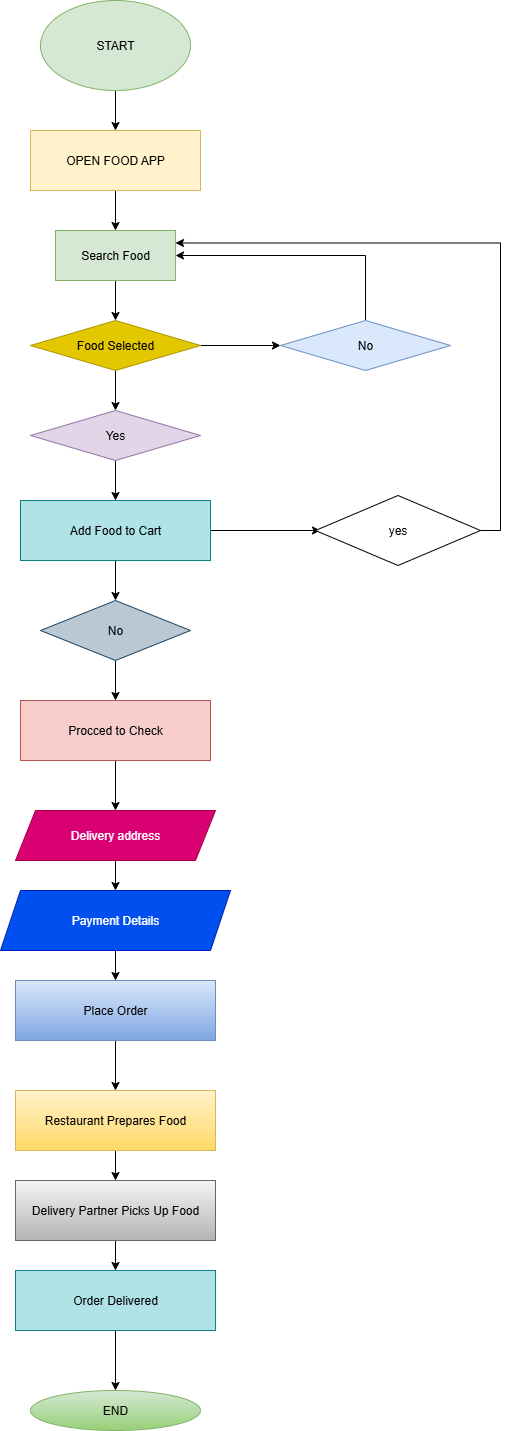

The diagram above was exported from draw.io. Its source (the exported page's mxGraphModel, read from the mxfile embedded in the PNG):
<mxGraphModel dx="994" dy="570" grid="1" gridSize="10" guides="1" tooltips="1" connect="1" arrows="1" fold="1" page="1" pageScale="1" pageWidth="850" pageHeight="1100" math="0" shadow="0">
  <root>
    <mxCell id="0" />
    <mxCell id="1" parent="0" />
    <mxCell id="57JpMmvh2XYQEIKkt_7V-3" value="" style="edgeStyle=orthogonalEdgeStyle;rounded=0;orthogonalLoop=1;jettySize=auto;html=1;" parent="1" source="57JpMmvh2XYQEIKkt_7V-1" target="57JpMmvh2XYQEIKkt_7V-2" edge="1">
      <mxGeometry relative="1" as="geometry" />
    </mxCell>
    <mxCell id="57JpMmvh2XYQEIKkt_7V-1" value="START" style="ellipse;whiteSpace=wrap;html=1;fillColor=#d5e8d4;strokeColor=#82b366;" parent="1" vertex="1">
      <mxGeometry x="340" y="20" width="150" height="90" as="geometry" />
    </mxCell>
    <mxCell id="57JpMmvh2XYQEIKkt_7V-5" value="" style="edgeStyle=orthogonalEdgeStyle;rounded=0;orthogonalLoop=1;jettySize=auto;html=1;" parent="1" source="57JpMmvh2XYQEIKkt_7V-2" target="57JpMmvh2XYQEIKkt_7V-4" edge="1">
      <mxGeometry relative="1" as="geometry" />
    </mxCell>
    <mxCell id="57JpMmvh2XYQEIKkt_7V-2" value="OPEN FOOD APP" style="rounded=0;whiteSpace=wrap;html=1;fillColor=#fff2cc;strokeColor=#d6b656;" parent="1" vertex="1">
      <mxGeometry x="330" y="150" width="170" height="60" as="geometry" />
    </mxCell>
    <mxCell id="57JpMmvh2XYQEIKkt_7V-7" value="" style="edgeStyle=orthogonalEdgeStyle;rounded=0;orthogonalLoop=1;jettySize=auto;html=1;" parent="1" source="57JpMmvh2XYQEIKkt_7V-4" target="57JpMmvh2XYQEIKkt_7V-6" edge="1">
      <mxGeometry relative="1" as="geometry" />
    </mxCell>
    <mxCell id="57JpMmvh2XYQEIKkt_7V-4" value="Search Food" style="whiteSpace=wrap;html=1;rounded=0;fillColor=#d5e8d4;strokeColor=#82b366;" parent="1" vertex="1">
      <mxGeometry x="355" y="250" width="120" height="50" as="geometry" />
    </mxCell>
    <mxCell id="57JpMmvh2XYQEIKkt_7V-14" value="" style="edgeStyle=orthogonalEdgeStyle;rounded=0;orthogonalLoop=1;jettySize=auto;html=1;" parent="1" source="57JpMmvh2XYQEIKkt_7V-6" target="57JpMmvh2XYQEIKkt_7V-13" edge="1">
      <mxGeometry relative="1" as="geometry" />
    </mxCell>
    <mxCell id="57JpMmvh2XYQEIKkt_7V-16" value="" style="edgeStyle=orthogonalEdgeStyle;rounded=0;orthogonalLoop=1;jettySize=auto;html=1;" parent="1" source="57JpMmvh2XYQEIKkt_7V-6" target="57JpMmvh2XYQEIKkt_7V-15" edge="1">
      <mxGeometry relative="1" as="geometry" />
    </mxCell>
    <mxCell id="57JpMmvh2XYQEIKkt_7V-6" value="Food Selected" style="rhombus;whiteSpace=wrap;html=1;fillColor=#e3c800;strokeColor=#B09500;rounded=0;fontColor=#000000;" parent="1" vertex="1">
      <mxGeometry x="330" y="340" width="170" height="50" as="geometry" />
    </mxCell>
    <mxCell id="57JpMmvh2XYQEIKkt_7V-19" style="edgeStyle=orthogonalEdgeStyle;rounded=0;orthogonalLoop=1;jettySize=auto;html=1;exitX=0.5;exitY=0;exitDx=0;exitDy=0;" parent="1" source="57JpMmvh2XYQEIKkt_7V-13" target="57JpMmvh2XYQEIKkt_7V-4" edge="1">
      <mxGeometry relative="1" as="geometry">
        <mxPoint x="480" y="275" as="targetPoint" />
        <Array as="points">
          <mxPoint x="665" y="275" />
        </Array>
      </mxGeometry>
    </mxCell>
    <mxCell id="57JpMmvh2XYQEIKkt_7V-13" value="No" style="rhombus;whiteSpace=wrap;html=1;fillColor=#dae8fc;strokeColor=#6c8ebf;rounded=0;" parent="1" vertex="1">
      <mxGeometry x="580" y="340" width="170" height="50" as="geometry" />
    </mxCell>
    <mxCell id="57JpMmvh2XYQEIKkt_7V-18" value="" style="edgeStyle=orthogonalEdgeStyle;rounded=0;orthogonalLoop=1;jettySize=auto;html=1;" parent="1" source="57JpMmvh2XYQEIKkt_7V-15" target="57JpMmvh2XYQEIKkt_7V-17" edge="1">
      <mxGeometry relative="1" as="geometry" />
    </mxCell>
    <mxCell id="57JpMmvh2XYQEIKkt_7V-15" value="Yes" style="rhombus;whiteSpace=wrap;html=1;fillColor=#e1d5e7;strokeColor=#9673a6;rounded=0;" parent="1" vertex="1">
      <mxGeometry x="330" y="430" width="170" height="50" as="geometry" />
    </mxCell>
    <mxCell id="57JpMmvh2XYQEIKkt_7V-21" value="" style="edgeStyle=orthogonalEdgeStyle;rounded=0;orthogonalLoop=1;jettySize=auto;html=1;" parent="1" source="57JpMmvh2XYQEIKkt_7V-17" target="57JpMmvh2XYQEIKkt_7V-20" edge="1">
      <mxGeometry relative="1" as="geometry" />
    </mxCell>
    <mxCell id="57JpMmvh2XYQEIKkt_7V-23" value="" style="edgeStyle=orthogonalEdgeStyle;rounded=0;orthogonalLoop=1;jettySize=auto;html=1;" parent="1" source="57JpMmvh2XYQEIKkt_7V-17" edge="1">
      <mxGeometry relative="1" as="geometry">
        <mxPoint x="620" y="550" as="targetPoint" />
        <Array as="points">
          <mxPoint x="510" y="550" />
          <mxPoint x="510" y="550" />
        </Array>
      </mxGeometry>
    </mxCell>
    <mxCell id="57JpMmvh2XYQEIKkt_7V-17" value="Add Food to Cart" style="rounded=0;whiteSpace=wrap;html=1;fillColor=#b0e3e6;strokeColor=#0e8088;" parent="1" vertex="1">
      <mxGeometry x="320" y="520" width="190" height="60" as="geometry" />
    </mxCell>
    <mxCell id="57JpMmvh2XYQEIKkt_7V-28" value="" style="edgeStyle=orthogonalEdgeStyle;rounded=0;orthogonalLoop=1;jettySize=auto;html=1;" parent="1" source="57JpMmvh2XYQEIKkt_7V-20" target="57JpMmvh2XYQEIKkt_7V-27" edge="1">
      <mxGeometry relative="1" as="geometry" />
    </mxCell>
    <mxCell id="57JpMmvh2XYQEIKkt_7V-20" value="No" style="rhombus;whiteSpace=wrap;html=1;fillColor=#bac8d3;rounded=0;strokeColor=#23445d;" parent="1" vertex="1">
      <mxGeometry x="340" y="620" width="150" height="60" as="geometry" />
    </mxCell>
    <mxCell id="57JpMmvh2XYQEIKkt_7V-26" style="edgeStyle=orthogonalEdgeStyle;rounded=0;orthogonalLoop=1;jettySize=auto;html=1;exitX=1;exitY=0.5;exitDx=0;exitDy=0;entryX=1;entryY=0.25;entryDx=0;entryDy=0;" parent="1" source="57JpMmvh2XYQEIKkt_7V-22" target="57JpMmvh2XYQEIKkt_7V-4" edge="1">
      <mxGeometry relative="1" as="geometry" />
    </mxCell>
    <mxCell id="57JpMmvh2XYQEIKkt_7V-22" value="yes" style="rhombus;whiteSpace=wrap;html=1;rounded=0;" parent="1" vertex="1">
      <mxGeometry x="615" y="515" width="165" height="70" as="geometry" />
    </mxCell>
    <mxCell id="57JpMmvh2XYQEIKkt_7V-53" style="edgeStyle=orthogonalEdgeStyle;rounded=0;orthogonalLoop=1;jettySize=auto;html=1;exitX=0.5;exitY=1;exitDx=0;exitDy=0;entryX=0.5;entryY=0;entryDx=0;entryDy=0;" parent="1" source="57JpMmvh2XYQEIKkt_7V-27" target="57JpMmvh2XYQEIKkt_7V-49" edge="1">
      <mxGeometry relative="1" as="geometry" />
    </mxCell>
    <mxCell id="57JpMmvh2XYQEIKkt_7V-27" value="Procced to Check" style="whiteSpace=wrap;html=1;fillColor=#f8cecc;strokeColor=#b85450;rounded=0;" parent="1" vertex="1">
      <mxGeometry x="320" y="720" width="190" height="60" as="geometry" />
    </mxCell>
    <mxCell id="57JpMmvh2XYQEIKkt_7V-31" value="" style="edgeStyle=orthogonalEdgeStyle;rounded=0;orthogonalLoop=1;jettySize=auto;html=1;" parent="1" source="57JpMmvh2XYQEIKkt_7V-29" target="57JpMmvh2XYQEIKkt_7V-30" edge="1">
      <mxGeometry relative="1" as="geometry" />
    </mxCell>
    <mxCell id="57JpMmvh2XYQEIKkt_7V-29" value="Payment Details" style="shape=parallelogram;perimeter=parallelogramPerimeter;whiteSpace=wrap;html=1;fixedSize=1;fillColor=#0050ef;fontColor=#ffffff;strokeColor=#001DBC;" parent="1" vertex="1">
      <mxGeometry x="300" y="910" width="230" height="60" as="geometry" />
    </mxCell>
    <mxCell id="57JpMmvh2XYQEIKkt_7V-34" value="" style="edgeStyle=orthogonalEdgeStyle;rounded=0;orthogonalLoop=1;jettySize=auto;html=1;" parent="1" source="57JpMmvh2XYQEIKkt_7V-30" target="57JpMmvh2XYQEIKkt_7V-33" edge="1">
      <mxGeometry relative="1" as="geometry" />
    </mxCell>
    <mxCell id="57JpMmvh2XYQEIKkt_7V-30" value="Place Order" style="whiteSpace=wrap;html=1;fillColor=#dae8fc;strokeColor=#6c8ebf;gradientColor=#7ea6e0;" parent="1" vertex="1">
      <mxGeometry x="315" y="1000" width="200" height="60" as="geometry" />
    </mxCell>
    <mxCell id="57JpMmvh2XYQEIKkt_7V-36" value="" style="edgeStyle=orthogonalEdgeStyle;rounded=0;orthogonalLoop=1;jettySize=auto;html=1;" parent="1" source="57JpMmvh2XYQEIKkt_7V-33" target="57JpMmvh2XYQEIKkt_7V-35" edge="1">
      <mxGeometry relative="1" as="geometry" />
    </mxCell>
    <mxCell id="57JpMmvh2XYQEIKkt_7V-33" value="Restaurant Prepares Food" style="whiteSpace=wrap;html=1;fillColor=#fff2cc;strokeColor=#d6b656;gradientColor=#ffd966;" parent="1" vertex="1">
      <mxGeometry x="315" y="1110" width="200" height="60" as="geometry" />
    </mxCell>
    <mxCell id="57JpMmvh2XYQEIKkt_7V-38" value="" style="edgeStyle=orthogonalEdgeStyle;rounded=0;orthogonalLoop=1;jettySize=auto;html=1;" parent="1" source="57JpMmvh2XYQEIKkt_7V-35" target="57JpMmvh2XYQEIKkt_7V-37" edge="1">
      <mxGeometry relative="1" as="geometry" />
    </mxCell>
    <mxCell id="57JpMmvh2XYQEIKkt_7V-35" value="Delivery Partner Picks Up Food" style="whiteSpace=wrap;html=1;fillColor=#f5f5f5;strokeColor=#666666;gradientColor=#b3b3b3;" parent="1" vertex="1">
      <mxGeometry x="315" y="1200" width="200" height="60" as="geometry" />
    </mxCell>
    <mxCell id="57JpMmvh2XYQEIKkt_7V-40" value="" style="edgeStyle=orthogonalEdgeStyle;rounded=0;orthogonalLoop=1;jettySize=auto;html=1;" parent="1" source="57JpMmvh2XYQEIKkt_7V-37" target="57JpMmvh2XYQEIKkt_7V-39" edge="1">
      <mxGeometry relative="1" as="geometry" />
    </mxCell>
    <mxCell id="57JpMmvh2XYQEIKkt_7V-37" value="Order Delivered" style="whiteSpace=wrap;html=1;fillColor=#b0e3e6;strokeColor=#0e8088;" parent="1" vertex="1">
      <mxGeometry x="315" y="1290" width="200" height="60" as="geometry" />
    </mxCell>
    <mxCell id="57JpMmvh2XYQEIKkt_7V-39" value="END" style="ellipse;whiteSpace=wrap;html=1;fillColor=#d5e8d4;strokeColor=#82b366;gradientColor=#97d077;" parent="1" vertex="1">
      <mxGeometry x="330" y="1410" width="170" height="40" as="geometry" />
    </mxCell>
    <mxCell id="57JpMmvh2XYQEIKkt_7V-50" style="edgeStyle=orthogonalEdgeStyle;rounded=0;orthogonalLoop=1;jettySize=auto;html=1;exitX=0.5;exitY=1;exitDx=0;exitDy=0;entryX=0.5;entryY=0;entryDx=0;entryDy=0;" parent="1" source="57JpMmvh2XYQEIKkt_7V-49" target="57JpMmvh2XYQEIKkt_7V-29" edge="1">
      <mxGeometry relative="1" as="geometry" />
    </mxCell>
    <mxCell id="57JpMmvh2XYQEIKkt_7V-49" value="Delivery address" style="shape=parallelogram;perimeter=parallelogramPerimeter;whiteSpace=wrap;html=1;fixedSize=1;fillColor=#d80073;fontColor=#ffffff;strokeColor=#A50040;" parent="1" vertex="1">
      <mxGeometry x="315" y="830" width="200" height="50" as="geometry" />
    </mxCell>
  </root>
</mxGraphModel>